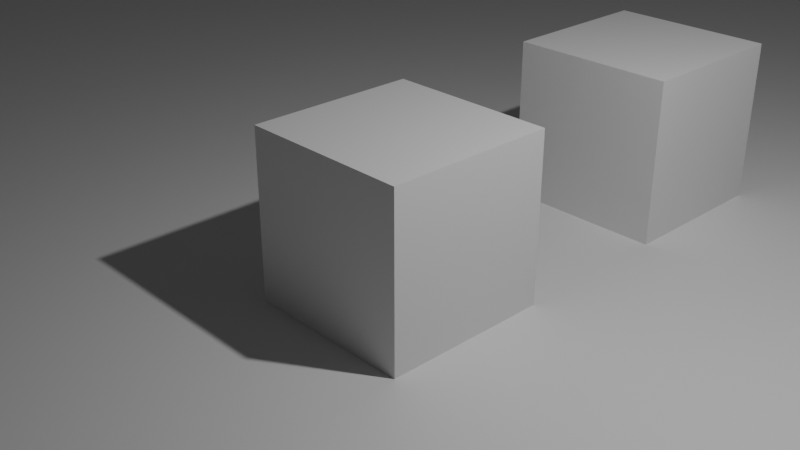 # Source: BlenderSceneTest.blend  (saved by Blender 4.0.36; exported with 4.5.12 LTS)
import bpy
from mathutils import Matrix  # noqa: F401  (used for matrix-valued properties, if any)

bpy.ops.wm.read_factory_settings(use_empty=True)
scene = bpy.context.scene
scene.name = 'Scene'

# ---- collections
col_collection = bpy.data.collections.new('Collection'); scene.collection.children.link(col_collection)

# ---- materials (node trees are filled in below, after node groups)
mat_material = bpy.data.materials.new('Material')
mat_material.alpha_threshold = 0.0
mat_material.use_transparent_shadow = False
mat_material.roughness = 0.5
mat_material.line_color = (0.0, 0.0, 0.0, 1.0)

# ---- material node trees
mat_material.use_nodes = True; mat_material.node_tree.nodes.clear()
_N = mat_material.node_tree.nodes; _L = mat_material.node_tree.links
n0 = _N.new('ShaderNodeOutputMaterial'); n0.name = 'Material Output'; n0.location = (300, 300)
n1 = _N.new('ShaderNodeBsdfPrincipled'); n1.name = 'Principled BSDF'; n1.location = (10, 300)
n1.inputs[3].default_value = 1.45
_L.new(n1.outputs[0], n0.inputs[0])
n0.is_active_output = True

# ---- world
world_world = bpy.data.worlds.new('World'); scene.world = world_world
world_world.use_nodes = True; world_world.node_tree.nodes.clear()
_N = world_world.node_tree.nodes; _L = world_world.node_tree.links
n0 = _N.new('ShaderNodeOutputWorld'); n0.name = 'World Output'; n0.location = (300, 300)
n1 = _N.new('ShaderNodeBackground'); n1.name = 'Background'; n1.location = (10, 300)
n1.inputs[0].default_value = (0.05088, 0.05088, 0.05088, 1.0)
_L.new(n1.outputs[0], n0.inputs[0])
n0.is_active_output = True
world_world.color = (0.05088, 0.05088, 0.05088)
world_world.use_sun_shadow = False
world_world.sun_shadow_jitter_overblur = 0.0

# ---- cameras
cam_camera = bpy.data.cameras.new('Camera')
cam_camera.clip_end = 100.0
cam_camera.ortho_scale = 7.314

# ---- lights
light_light = bpy.data.lights.new('Light', 'POINT')
light_light.transmission_factor = 0.0
light_light.use_soft_falloff = False
light_light.energy = 1000.0
light_light.shadow_soft_size = 0.1
light_light.shadow_maximum_resolution = 0.006
light_light.use_absolute_resolution = True

# ---- meshes
me_cube = bpy.data.meshes.new('Cube')
me_cube.from_pydata([(1.0, 1.0, 1.0), (1.0, 1.0, -1.0), (1.0, -1.0, 1.0), (1.0, -1.0, -1.0), (-1.0, 1.0, 1.0), (-1.0, 1.0, -1.0), (-1.0, -1.0, 1.0), (-1.0, -1.0, -1.0)], [], [(0, 4, 6, 2), (3, 2, 6, 7), (7, 6, 4, 5), (5, 1, 3, 7), (1, 0, 2, 3), (5, 4, 0, 1)])
_uv = me_cube.uv_layers.new(name='UVMap')
_uv.uv.foreach_set('vector', [0.625, 0.5, 0.875, 0.5, 0.875, 0.75, 0.625, 0.75, 0.375, 0.75, 0.625, 0.75, 0.625, 1.0, 0.375, 1.0, 0.375, 0.0, 0.625, 0.0, 0.625, 0.25, 0.375, 0.25, 0.125, 0.5, 0.375, 0.5, 0.375, 0.75, 0.125, 0.75, 0.375, 0.5, 0.625, 0.5, 0.625, 0.75, 0.375, 0.75, 0.375, 0.25, 0.625, 0.25, 0.625, 0.5, 0.375, 0.5])
me_cube.materials.append(mat_material)
me_cube.use_mirror_vertex_groups = False
me_cube.update()
me_cube_001 = bpy.data.meshes.new('Cube.001')
me_cube_001.from_pydata([(1.0, 1.0, 1.0), (1.0, 1.0, -1.0), (1.0, -1.0, 1.0), (1.0, -1.0, -1.0), (-1.0, 1.0, 1.0), (-1.0, 1.0, -1.0), (-1.0, -1.0, 1.0), (-1.0, -1.0, -1.0)], [], [(0, 4, 6, 2), (3, 2, 6, 7), (7, 6, 4, 5), (5, 1, 3, 7), (1, 0, 2, 3), (5, 4, 0, 1)])
_uv = me_cube_001.uv_layers.new(name='UVMap')
_uv.uv.foreach_set('vector', [0.625, 0.5, 0.875, 0.5, 0.875, 0.75, 0.625, 0.75, 0.375, 0.75, 0.625, 0.75, 0.625, 1.0, 0.375, 1.0, 0.375, 0.0, 0.625, 0.0, 0.625, 0.25, 0.375, 0.25, 0.125, 0.5, 0.375, 0.5, 0.375, 0.75, 0.125, 0.75, 0.375, 0.5, 0.625, 0.5, 0.625, 0.75, 0.375, 0.75, 0.375, 0.25, 0.625, 0.25, 0.625, 0.5, 0.375, 0.5])
me_cube_001.materials.append(mat_material)
me_cube_001.use_mirror_vertex_groups = False
me_cube_001.update()
me_cube_002 = bpy.data.meshes.new('Cube.002')
me_cube_002.from_pydata([(26.59, 21.02, 1.0), (26.59, 21.02, -1.0), (26.59, -25.48, 1.0), (26.59, -25.48, -1.0), (-37.3, 21.02, 1.0), (-37.3, 21.02, -1.0), (-37.3, -25.48, 1.0), (-37.3, -25.48, -1.0)], [], [(0, 4, 6, 2), (3, 2, 6, 7), (7, 6, 4, 5), (5, 1, 3, 7), (1, 0, 2, 3), (5, 4, 0, 1)])
_uv = me_cube_002.uv_layers.new(name='UVMap')
_uv.uv.foreach_set('vector', [0.625, 0.5, 0.875, 0.5, 0.875, 0.75, 0.625, 0.75, 0.375, 0.75, 0.625, 0.75, 0.625, 1.0, 0.375, 1.0, 0.375, 0.0, 0.625, 0.0, 0.625, 0.25, 0.375, 0.25, 0.125, 0.5, 0.375, 0.5, 0.375, 0.75, 0.125, 0.75, 0.375, 0.5, 0.625, 0.5, 0.625, 0.75, 0.375, 0.75, 0.375, 0.25, 0.625, 0.25, 0.625, 0.5, 0.375, 0.5])
me_cube_002.materials.append(mat_material)
me_cube_002.use_mirror_vertex_groups = False
me_cube_002.update()

# ---- objects
ob_cube = bpy.data.objects.new('Cube', me_cube)
ob_light = bpy.data.objects.new('Light', light_light)
ob_camera = bpy.data.objects.new('Camera', cam_camera)
ob_cube_001 = bpy.data.objects.new('Cube.001', me_cube_001)
ob_cube_002 = bpy.data.objects.new('Cube.002', me_cube_002)

# ---- transforms, parenting, visibility, modifiers, constraints
ob_cube.location = (0.0, 0.0, 0.0)
ob_cube.lock_rotations_4d = False
ob_cube.empty_display_type = 'ARROWS'
ob_cube.lineart.crease_threshold = 0.0
ob_light.location = (4.076, 1.005, 5.904)
ob_light.rotation_euler = (0.6503, 0.05522, 1.866)
ob_light.lock_rotations_4d = False
ob_light.empty_display_type = 'ARROWS'
ob_light.color = (0.0, 0.0, 0.0, 0.0)
ob_light.lineart.crease_threshold = 0.0
ob_camera.location = (7.359, -6.926, 4.958)
ob_camera.rotation_euler = (1.109, 0.0, 0.8149)
ob_camera.lock_rotations_4d = False
ob_camera.empty_display_type = 'ARROWS'
ob_camera.color = (0.0, 0.0, 0.0, 0.0)
ob_camera.display_type = 'WIRE'
ob_camera.lineart.crease_threshold = 0.0
ob_cube_001.location = (0.0, 3.982, 0.0)
ob_cube_001.lock_rotations_4d = False
ob_cube_001.empty_display_type = 'ARROWS'
ob_cube_001.lineart.crease_threshold = 0.0
ob_cube_002.location = (0.0, 3.982, -1.985)
ob_cube_002.lock_rotations_4d = False
ob_cube_002.empty_display_type = 'ARROWS'
ob_cube_002.lineart.crease_threshold = 0.0

# ---- collection membership
col_collection.objects.link(ob_cube)
col_collection.objects.link(ob_light)
col_collection.objects.link(ob_camera)
col_collection.objects.link(ob_cube_001)
col_collection.objects.link(ob_cube_002)

# ---- scene / render settings (as saved in the file)
scene.camera = ob_camera
scene.frame_start = 1; scene.frame_end = 250; scene.frame_set(1)
scene.render.engine = 'BLENDER_EEVEE_NEXT'
scene.cycles.sampling_pattern = 'TABULATED_SOBOL'
bpy.context.view_layer.update()
